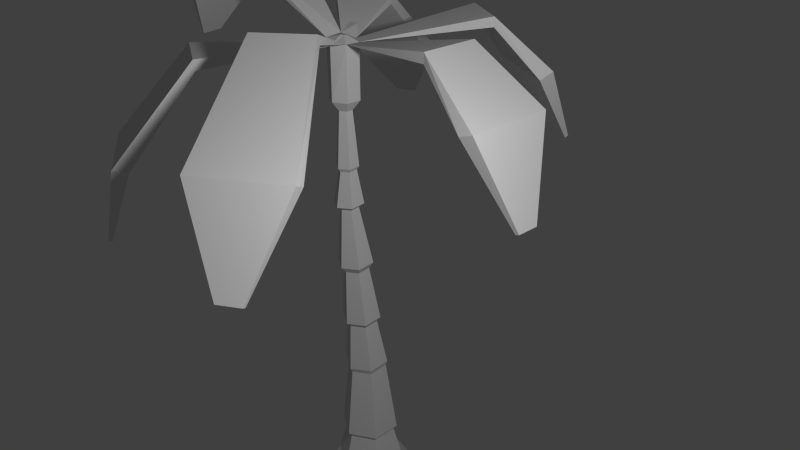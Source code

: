 # Source: treePalm.blend  (saved by Blender 2.76.0; exported with 4.5.12 LTS)
import bpy
from mathutils import Matrix  # noqa: F401  (used for matrix-valued properties, if any)

bpy.ops.wm.read_factory_settings(use_empty=True)
scene = bpy.context.scene
scene.name = 'Scene'

# ---- collections
col_collection_1 = bpy.data.collections.new('Collection 1'); scene.collection.children.link(col_collection_1)

# ---- materials (node trees are filled in below, after node groups)
mat_material_001 = bpy.data.materials.new('Material.001')
mat_material_001.alpha_threshold = 0.0
mat_material_001.use_transparent_shadow = False
mat_material_001.roughness = 0.5

# ---- material node trees

# ---- world
world_world = bpy.data.worlds.new('World'); scene.world = world_world
world_world.color = (0.05088, 0.05088, 0.05088)
world_world.use_sun_shadow = False
world_world.sun_shadow_jitter_overblur = 0.0
world_world.cycles.sampling_method = 'MANUAL'
world_world.cycles.sample_map_resolution = 256

# ---- cameras
cam_camera = bpy.data.cameras.new('Camera')
cam_camera.clip_end = 100.0
cam_camera.lens = 35.0
cam_camera.sensor_width = 32.0
cam_camera.sensor_height = 18.0
cam_camera.ortho_scale = 7.314
cam_camera.dof.focus_distance = 0.0
cam_camera.dof.aperture_fstop = 128.0

# ---- lights
light_lamp = bpy.data.lights.new('Lamp', 'POINT')
light_lamp.transmission_factor = 0.0
light_lamp.cutoff_distance = 30.0
light_lamp.energy = 100.0
light_lamp.shadow_buffer_clip_start = 1.001
light_lamp.shadow_soft_size = 0.1
light_lamp.shadow_maximum_resolution = 0.006
light_lamp.use_absolute_resolution = True
light_lamp.cycles.use_multiple_importance_sampling = False

# ---- meshes
me_cylinder = bpy.data.meshes.new('Cylinder')
me_cylinder.from_pydata([(1.818e-08, 9.089e-09, -0.7071), (-7.328e-08, -0.2475, 13.31), (1.818e-08, 1.874, -0.7071), (0.0, 1.0, 0.7071), (1.623, 0.937, -0.7071), (0.866, 0.5, 0.7071), (1.623, -0.937, -0.7071), (0.866, -0.5, 0.7071), (-1.456e-07, -1.874, -0.7071), (-8.742e-08, -1.0, 0.7071), (-1.623, -0.937, -0.7071), (-0.866, -0.5, 0.7071), (-1.623, 0.937, -0.7071), (-0.866, 0.5, 0.7071), (-7.647e-09, 0.4382, 4.093), (0.4771, 0.164, 4.066), (0.4771, -0.3843, 4.013), (-5.581e-08, -0.6585, 3.987), (-0.4771, -0.3843, 4.013), (-0.4771, 0.164, 4.066), (-4.183e-08, -0.3444, 9.093), (0.2203, -0.471, 9.081), (0.2203, -0.7241, 9.057), (-6.406e-08, -0.8507, 9.044), (-0.2203, -0.7241, 9.057), (-0.2203, -0.471, 9.081), (-0.2996, -0.4543, 13.42), (-8.284e-08, -0.4563, 11.65), (0.1644, -0.5512, 11.65), (0.1644, -0.741, 11.65), (-9.944e-08, -0.8359, 11.65), (-0.1644, -0.741, 11.65), (-0.1644, -0.5512, 11.65), (0.3417, -0.4447, 13.31), (0.3417, -0.8393, 13.32), (-0.03793, -1.007, 13.24), (-0.4042, -0.821, 13.35), (-0.3417, -0.4482, 11.91), (-0.3417, -0.8427, 11.91), (-1.077e-07, -1.04, 11.91), (0.3417, -0.8427, 11.91), (0.3417, -0.4482, 11.91), (-7.322e-08, -0.2509, 11.91), (-9.05e-08, -0.5511, 13.46), (3.393, 0.1032, 13.86), (-0.07825, -0.5963, 13.46), (0.07825, -0.5963, 13.46), (0.07825, -0.6867, 13.46), (-9.84e-08, -0.7319, 13.46), (-0.07825, -0.6867, 13.46), (-9.05e-08, -0.6415, 13.46), (3.393, -1.387, 13.86), (3.393, 0.1032, 13.6), (3.393, -1.387, 13.61), (5.091, 0.4713, 12.65), (5.096, -1.755, 12.66), (4.733, 0.4713, 12.53), (4.738, -1.755, 12.53), (5.709, -0.3578, 10.48), (5.711, -0.9262, 10.48), (5.618, -0.3578, 10.45), (5.619, -0.9262, 10.45), (-6.779e-08, -0.7503, 1.793), (1.05, 2.677, 13.86), (-5.316e-09, 0.6776, 1.822), (2.341, 1.932, 13.86), (1.05, 2.677, 13.6), (2.341, 1.932, 13.61), (1.413, 3.842, 12.62), (3.419, 2.876, 12.6), (1.268, 3.548, 12.43), (3.274, 2.581, 12.41), (2.586, 4.401, 10.6), (3.098, 4.154, 10.59), (2.549, 4.326, 10.55), (3.061, 4.079, 10.54), (-1.988, 0.8179, 14.03), (0.6189, 0.3206, 1.815), (-0.7, 1.565, 13.97), (-1.956, 0.7425, 13.79), (-0.6683, 1.49, 13.73), (-3.941, 3.281, 12.0), (-2.018, 4.4, 11.91), (-3.805, 3.025, 11.76), (-1.882, 4.143, 11.67), (-3.964, 4.818, 10.15), (-3.473, 5.104, 10.13), (-3.929, 4.753, 10.09), (-3.438, 5.038, 10.07), (-3.021, -1.177, 15.03), (0.6189, -0.3933, 1.8), (-2.882, 0.3067, 15.08), (-3.114, -1.162, 14.8), (-2.976, 0.3217, 14.84), (-5.834, -1.215, 14.01), (-5.733, 1.001, 14.2), (-5.529, -1.211, 13.79), (-5.427, 1.005, 13.98), (-7.013, -0.1737, 12.2), (-6.987, 0.3921, 12.24), (-6.935, -0.1727, 12.14), (-6.909, 0.3932, 12.19), (-1.016, -4.015, 13.31), (-0.6189, 0.3206, 1.815), (-2.331, -3.315, 13.31), (-0.997, -3.982, 13.06), (-2.312, -3.281, 13.06), (-1.837, -5.854, 10.99), (-3.727, -4.682, 11.09), (-1.647, -5.54, 10.89), (-3.537, -4.368, 11.0), (-2.865, -5.746, 8.819), (-3.347, -5.446, 8.845), (-2.816, -5.666, 8.794), (-3.299, -5.366, 8.82), (1.895, -2.86, 14.19), (-0.6189, -0.3933, 1.8), (0.6343, -3.653, 14.14), (1.864, -2.792, 13.95), (0.6032, -3.585, 13.89), (4.146, -5.225, 12.36), (2.242, -6.379, 12.32), (3.972, -4.93, 12.2), (2.068, -6.084, 12.16), (3.91, -6.354, 10.25), (3.424, -6.649, 10.24), (3.866, -6.279, 10.21), (3.38, -6.574, 10.2), (0.7069, 0.3674, 1.935), (-7.455e-08, -0.8556, 1.906), (-0.7069, 0.3674, 1.935), (-3.186e-09, 0.775, 1.945), (0.7069, -0.4479, 1.916), (-0.7069, -0.4479, 1.916), (-0.5233, -0.4247, 4.153), (-0.5233, 0.1768, 4.211), (-5.075e-09, 0.4775, 4.241), (0.5233, 0.1768, 4.211), (-5.79e-08, -0.7254, 4.124), (0.5233, -0.4247, 4.153), (-0.3661, -0.4662, 5.522), (-0.3661, -0.04542, 5.563), (-2.101e-08, 0.165, 5.583), (0.3661, -0.04542, 5.563), (0.3661, -0.4662, 5.522), (-5.797e-08, -0.6765, 5.502), (-0.4629, -0.5352, 5.654), (-0.4629, -0.003093, 5.706), (-1.397e-08, 0.2629, 5.732), (0.4629, -0.003093, 5.706), (0.4629, -0.5352, 5.654), (-6.07e-08, -0.8012, 5.628), (-0.3087, -0.5986, 7.232), (-0.3087, -0.2438, 7.267), (-2.905e-08, -0.06645, 7.284), (0.3087, -0.2438, 7.267), (0.3087, -0.5986, 7.232), (-6.021e-08, -0.776, 7.215), (-0.4239, -0.6829, 7.412), (-0.4239, -0.1957, 7.46), (-2.022e-08, 0.04783, 7.483), (0.4239, -0.1957, 7.46), (0.4239, -0.6829, 7.412), (-6.301e-08, -0.9265, 7.389), (-3.709e-08, -0.1988, 9.223), (0.3488, -0.3993, 9.204), (0.3488, -0.8003, 9.167), (-7.23e-08, -1.001, 9.148), (-0.3488, -0.3993, 9.204), (-0.3488, -0.8003, 9.167), (-5.807e-08, -0.3777, 10.12), (0.2079, -0.4973, 10.11), (0.2079, -0.7366, 10.09), (-7.906e-08, -0.8562, 10.08), (-0.2079, -0.7366, 10.09), (-0.2079, -0.4973, 10.11), (-5.398e-08, -0.3147, 10.22), (0.2643, -0.4668, 10.21), (0.2643, -0.771, 10.19), (-8.066e-08, -0.923, 10.18), (-0.2643, -0.771, 10.19), (-0.2643, -0.4668, 10.21)], [], [(0, 2, 4), (129, 132, 16, 17), (2, 3, 5, 4), (0, 4, 6), (128, 131, 14, 15), (4, 5, 7, 6), (0, 6, 8), (131, 130, 19, 14), (6, 7, 9, 8), (0, 8, 10), (132, 128, 15, 16), (8, 9, 11, 10), (0, 10, 12), (130, 133, 18, 19), (10, 11, 13, 12), (0, 12, 2), (133, 129, 17, 18), (12, 13, 3, 2), (158, 163, 23, 24), (159, 158, 24, 25), (160, 159, 25, 20), (161, 160, 20, 21), (162, 161, 21, 22), (163, 162, 22, 23), (176, 181, 32, 27), (177, 176, 27, 28), (178, 177, 28, 29), (179, 178, 29, 30), (180, 179, 30, 31), (181, 180, 31, 32), (30, 29, 40, 39), (31, 30, 39, 38), (32, 31, 38, 37), (27, 32, 37, 42), (28, 27, 42, 41), (29, 28, 41, 40), (33, 1, 43, 46), (35, 34, 47, 48), (34, 33, 46, 47), (26, 36, 49, 45), (41, 42, 1, 33), (39, 40, 34, 35), (36, 35, 48, 49), (50, 47, 46), (1, 26, 45, 43), (38, 39, 35, 36), (42, 37, 26, 1), (37, 38, 36, 26), (40, 41, 33, 34), (50, 43, 45), (50, 48, 47), (50, 46, 43), (50, 45, 49), (50, 49, 48), (33, 34, 51, 44), (44, 51, 55, 54), (33, 52, 53, 34), (51, 34, 53), (44, 52, 33), (56, 54, 58, 60), (52, 44, 54, 56), (53, 52, 56, 57), (51, 53, 57, 55), (58, 59, 61, 60), (57, 56, 60, 61), (55, 57, 61, 59), (54, 55, 59, 58), (33, 65, 63, 1), (63, 65, 69, 68), (67, 33, 1, 66), (33, 67, 65), (63, 66, 1), (70, 68, 72, 74), (66, 63, 68, 70), (67, 66, 70, 71), (65, 67, 71, 69), (72, 73, 75, 74), (71, 70, 74, 75), (69, 71, 75, 73), (68, 69, 73, 72), (1, 78, 76, 26), (76, 78, 82, 81), (80, 1, 26, 79), (76, 79, 26), (80, 78, 1), (83, 81, 85, 87), (79, 76, 81, 83), (80, 79, 83, 84), (78, 80, 84, 82), (85, 86, 88, 87), (84, 83, 87, 88), (82, 84, 88, 86), (81, 82, 86, 85), (26, 91, 89, 36), (89, 91, 95, 94), (93, 26, 36, 92), (93, 91, 26), (89, 92, 36), (96, 94, 98, 100), (92, 89, 94, 96), (93, 92, 96, 97), (91, 93, 97, 95), (98, 99, 101, 100), (97, 96, 100, 101), (95, 97, 101, 99), (94, 95, 99, 98), (36, 104, 102, 35), (102, 104, 108, 107), (106, 36, 35, 105), (102, 105, 35), (106, 104, 36), (109, 107, 111, 113), (105, 102, 107, 109), (106, 105, 109, 110), (104, 106, 110, 108), (111, 112, 114, 113), (110, 109, 113, 114), (108, 110, 114, 112), (107, 108, 112, 111), (117, 119, 35), (115, 117, 121, 120), (115, 118, 119, 117), (118, 115, 34), (122, 120, 124, 126), (118, 115, 120, 122), (119, 118, 122, 123), (117, 119, 123, 121), (124, 125, 127, 126), (123, 122, 126, 127), (121, 123, 127, 125), (120, 121, 125, 124), (117, 35, 34, 115), (35, 119, 118, 34), (11, 9, 62, 116), (13, 11, 116, 103), (7, 5, 77, 90), (3, 13, 103, 64), (5, 3, 64, 77), (9, 7, 90, 62), (116, 62, 129, 133), (103, 116, 133, 130), (90, 77, 128, 132), (64, 103, 130, 131), (77, 64, 131, 128), (62, 90, 132, 129), (17, 16, 139, 138), (16, 15, 137, 139), (15, 14, 136, 137), (14, 19, 135, 136), (19, 18, 134, 135), (18, 17, 138, 134), (138, 139, 144, 145), (139, 137, 143, 144), (137, 136, 142, 143), (136, 135, 141, 142), (135, 134, 140, 141), (134, 138, 145, 140), (145, 144, 150, 151), (144, 143, 149, 150), (143, 142, 148, 149), (142, 141, 147, 148), (141, 140, 146, 147), (140, 145, 151, 146), (151, 150, 156, 157), (150, 149, 155, 156), (149, 148, 154, 155), (148, 147, 153, 154), (147, 146, 152, 153), (146, 151, 157, 152), (157, 156, 162, 163), (156, 155, 161, 162), (155, 154, 160, 161), (154, 153, 159, 160), (153, 152, 158, 159), (152, 157, 163, 158), (25, 24, 169, 168), (24, 23, 167, 169), (23, 22, 166, 167), (22, 21, 165, 166), (21, 20, 164, 165), (20, 25, 168, 164), (168, 169, 174, 175), (169, 167, 173, 174), (167, 166, 172, 173), (166, 165, 171, 172), (165, 164, 170, 171), (164, 168, 175, 170), (175, 174, 180, 181), (174, 173, 179, 180), (173, 172, 178, 179), (172, 171, 177, 178), (171, 170, 176, 177), (170, 175, 181, 176)])
_uv = me_cylinder.uv_layers.new(name='UVMap')
_uv.uv.foreach_set('vector', [0.3972, 0.6323, 0.3304, 0.6672, 0.3304, 0.5921, 0.4899, 0.3044, 0.4734, 0.3072, 0.4684, 0.2188, 0.4795, 0.2179, 0.4069, 0.006643, 0.3977, 0.05374, 0.3568, 0.05355, 0.3304, 0.006287, 0.3972, 0.6323, 0.3304, 0.5921, 0.3972, 0.5573, 0.3638, 0.1003, 0.3971, 0.1008, 0.397, 0.1831, 0.3744, 0.182, 0.4194, 0.4216, 0.4355, 0.3593, 0.477, 0.3581, 0.4972, 0.4195, 0.3972, 0.6323, 0.3972, 0.5573, 0.464, 0.5975, 0.2259, 0.09469, 0.2506, 0.1025, 0.2522, 0.184, 0.2356, 0.1795, 0.5096, 0.2503, 0.553, 0.1969, 0.5717, 0.2044, 0.5446, 0.2643, 0.3972, 0.6323, 0.464, 0.5975, 0.464, 0.6726, 0.4734, 0.3072, 0.4395, 0.3073, 0.4455, 0.2173, 0.4684, 0.2188, 0.5446, 0.2643, 0.5717, 0.2044, 0.6128, 0.21, 0.6217, 0.2747, 0.3972, 0.6323, 0.464, 0.6726, 0.3972, 0.7074, 0.2506, 0.1025, 0.283, 0.1, 0.2741, 0.1807, 0.2522, 0.184, 0.3179, 0.006287, 0.2891, 0.05381, 0.2493, 0.05595, 0.2435, 0.01031, 0.3972, 0.6323, 0.3972, 0.7074, 0.3304, 0.6672, 0.6149, 0.1589, 0.5812, 0.1547, 0.5966, 0.06866, 0.6194, 0.07063, 0.3304, 0.9686, 0.3478, 0.9136, 0.3893, 0.9136, 0.4082, 0.9686, 0.99, 0.8596, 0.9697, 0.8596, 0.9743, 0.7906, 0.9848, 0.7906, 0.26, 0.3177, 0.2795, 0.3148, 0.2758, 0.3776, 0.2657, 0.3791, 0.2452, 0.3137, 0.26, 0.3177, 0.2657, 0.3791, 0.258, 0.377, 0.3787, 0.3136, 0.3987, 0.3146, 0.3966, 0.3748, 0.3862, 0.3742, 0.4771, 0.07645, 0.4568, 0.07503, 0.4663, 0.006287, 0.4769, 0.007022, 0.4869, 0.07557, 0.4771, 0.07645, 0.4769, 0.007022, 0.482, 0.006565, 0.2549, 0.422, 0.2641, 0.4247, 0.2638, 0.4804, 0.2581, 0.4785, 0.3869, 0.4198, 0.3994, 0.4202, 0.4004, 0.4758, 0.3927, 0.4757, 0.9573, 0.5932, 0.97, 0.5941, 0.9663, 0.6544, 0.9584, 0.6544, 0.9512, 0.5937, 0.9573, 0.5932, 0.9584, 0.6544, 0.9546, 0.655, 0.9497, 0.3309, 0.9623, 0.3305, 0.9605, 0.3919, 0.9526, 0.3919, 0.2641, 0.4247, 0.2763, 0.4232, 0.2714, 0.48, 0.2638, 0.4804, 0.4765, 0.6906, 0.4765, 0.6826, 0.487, 0.678, 0.487, 0.6946, 0.9526, 0.3919, 0.9605, 0.3919, 0.965, 0.402, 0.9486, 0.4019, 0.2638, 0.4804, 0.2714, 0.48, 0.2771, 0.4927, 0.2614, 0.4935, 0.2581, 0.4785, 0.2638, 0.4804, 0.2614, 0.4935, 0.2495, 0.4895, 0.3927, 0.4757, 0.4004, 0.4758, 0.4039, 0.4886, 0.3878, 0.4885, 0.9584, 0.6544, 0.9663, 0.6544, 0.9704, 0.6648, 0.954, 0.6648, 0.03211, 0.1401, 0.03388, 0.1553, 0.02097, 0.1497, 0.02056, 0.1462, 0.963, 0.457, 0.9727, 0.4622, 0.9601, 0.4683, 0.9583, 0.4679, 0.01777, 0.1355, 0.03211, 0.1401, 0.02056, 0.1462, 0.01728, 0.1452, 0.02036, 0.1628, 0.006232, 0.1635, 0.01481, 0.1511, 0.01809, 0.1521, 0.3878, 0.4885, 0.4039, 0.4886, 0.4069, 0.5447, 0.3908, 0.5447, 0.965, 0.402, 0.9727, 0.404, 0.9727, 0.4622, 0.963, 0.457, 0.946, 0.4615, 0.963, 0.457, 0.9583, 0.4679, 0.9546, 0.4678, 0.01769, 0.1487, 0.01728, 0.1452, 0.02056, 0.1462, 0.03388, 0.1553, 0.02036, 0.1628, 0.01809, 0.1521, 0.02097, 0.1497, 0.9486, 0.4019, 0.965, 0.402, 0.963, 0.457, 0.946, 0.4615, 0.2495, 0.4895, 0.2614, 0.4935, 0.2585, 0.5528, 0.2469, 0.5453, 0.2614, 0.4935, 0.2771, 0.4927, 0.2745, 0.5507, 0.2585, 0.5528, 0.954, 0.6648, 0.9704, 0.6648, 0.9704, 0.7233, 0.954, 0.7233, 0.01769, 0.1487, 0.02097, 0.1497, 0.01809, 0.1521, 0.01769, 0.1487, 0.0144, 0.1476, 0.01728, 0.1452, 0.01769, 0.1487, 0.02056, 0.1462, 0.02097, 0.1497, 0.01769, 0.1487, 0.01809, 0.1521, 0.01481, 0.1511, 0.01769, 0.1487, 0.01481, 0.1511, 0.0144, 0.1476, 0.03211, 0.1401, 0.01777, 0.1355, 0.03917, 0.006287, 0.09334, 0.02362, 0.4084, 0.8696, 0.3465, 0.8696, 0.3304, 0.8129, 0.4229, 0.813, 0.7663, 0.7933, 0.7917, 0.9211, 0.7318, 0.9211, 0.7504, 0.7933, 0.2259, 0.7501, 0.3086, 0.6583, 0.2351, 0.7551, 0.7094, 0.6933, 0.7186, 0.6892, 0.7917, 0.7807, 0.7295, 0.6315, 0.7179, 0.6212, 0.7887, 0.5501, 0.7917, 0.5527, 0.7186, 0.6892, 0.7094, 0.6933, 0.7179, 0.6212, 0.7295, 0.6315, 0.8625, 0.9551, 0.807, 0.934, 0.8041, 0.8681, 0.8871, 0.8993, 0.2259, 0.7501, 0.2351, 0.7551, 0.2454, 0.8246, 0.2338, 0.8327, 0.2126, 0.495, 0.2126, 0.518, 0.2086, 0.5178, 0.2086, 0.4948, 0.8871, 0.8993, 0.8041, 0.8681, 0.8659, 0.7906, 0.8871, 0.7986, 0.2338, 0.8327, 0.2454, 0.8246, 0.3086, 0.8741, 0.3056, 0.8762, 0.4229, 0.813, 0.3304, 0.8129, 0.3648, 0.7199, 0.3884, 0.72, 0.03211, 0.1401, 0.1431, 0.08452, 0.1498, 0.142, 0.03388, 0.1553, 0.1498, 0.142, 0.1431, 0.08452, 0.2102, 0.07224, 0.2134, 0.159, 0.01645, 0.8396, 0.0562, 0.717, 0.07181, 0.7183, 0.07547, 0.8443, 0.8709, 0.5501, 0.8128, 0.6293, 0.8041, 0.6234, 0.7094, 0.4348, 0.7181, 0.4297, 0.7911, 0.5375, 0.7391, 0.3742, 0.7264, 0.3659, 0.7878, 0.2873, 0.7911, 0.2894, 0.7181, 0.4297, 0.7094, 0.4348, 0.7264, 0.3659, 0.7391, 0.3742, 0.01645, 0.8396, 0.07547, 0.8443, 0.09472, 0.8885, 0.006232, 0.8885, 0.8041, 0.6234, 0.8128, 0.6293, 0.842, 0.6812, 0.8292, 0.6872, 0.2117, 0.6028, 0.2117, 0.6255, 0.2086, 0.6248, 0.2086, 0.602, 0.2961, 0.8887, 0.2961, 0.9815, 0.2259, 0.9539, 0.2259, 0.9302, 0.8292, 0.6872, 0.842, 0.6812, 0.8709, 0.7765, 0.8677, 0.778, 0.9763, 0.1345, 0.9763, 0.2272, 0.9086, 0.2001, 0.9086, 0.1764, 0.03388, 0.1553, 0.08039, 0.1936, 0.03216, 0.2328, 0.02036, 0.1628, 0.03216, 0.2328, 0.08039, 0.1936, 0.1884, 0.305, 0.1163, 0.3634, 0.5399, 0.3524, 0.5629, 0.2876, 0.578, 0.2873, 0.6011, 0.3604, 0.4354, 0.8618, 0.4459, 0.8615, 0.4865, 0.9382, 0.894, 0.6132, 0.8834, 0.613, 0.9356, 0.5501, 0.4765, 0.5595, 0.4912, 0.5573, 0.4836, 0.648, 0.4798, 0.6486, 0.4459, 0.8615, 0.4354, 0.8618, 0.473, 0.7199, 0.4865, 0.7268, 0.5399, 0.3524, 0.6011, 0.3604, 0.6011, 0.5044, 0.5096, 0.4925, 0.8834, 0.613, 0.894, 0.6132, 0.9356, 0.7453, 0.9222, 0.7522, 0.4836, 0.648, 0.4912, 0.6649, 0.4875, 0.6655, 0.4798, 0.6486, 0.5096, 0.4925, 0.6011, 0.5044, 0.5596, 0.5834, 0.5363, 0.5804, 0.5961, 0.907, 0.5814, 0.9045, 0.5924, 0.81, 0.5961, 0.8107, 0.1163, 0.3634, 0.1884, 0.305, 0.2134, 0.393, 0.195, 0.4079, 0.03316, 0.9031, 0.06778, 0.9815, 0.006232, 0.9815, 0.01794, 0.901, 0.6167, 0.599, 0.6732, 0.596, 0.6964, 0.7222, 0.6144, 0.7236, 0.2572, 0.6457, 0.2585, 0.5528, 0.2745, 0.5507, 0.3179, 0.6426, 0.01462, 0.521, 0.006232, 0.5149, 0.09516, 0.4205, 0.6341, 0.1974, 0.6427, 0.1913, 0.714, 0.2636, 0.668, 0.09666, 0.6572, 0.08847, 0.7112, 0.006287, 0.714, 0.008377, 0.6427, 0.1913, 0.6341, 0.1974, 0.6572, 0.08847, 0.668, 0.09666, 0.8278, 0.2873, 0.8874, 0.2894, 0.8909, 0.397, 0.8035, 0.397, 0.006232, 0.5149, 0.01462, 0.521, 0.02509, 0.633, 0.01483, 0.643, 0.2086, 0.5894, 0.2086, 0.5662, 0.2119, 0.5657, 0.2119, 0.5889, 0.8035, 0.397, 0.8909, 0.397, 0.8395, 0.472, 0.8172, 0.472, 0.01483, 0.643, 0.02509, 0.633, 0.09516, 0.7019, 0.09254, 0.7045, 0.6144, 0.7236, 0.6964, 0.7222, 0.6964, 0.792, 0.6755, 0.7924, 0.9426, 0.9168, 0.8995, 0.7949, 0.9569, 0.7906, 0.9569, 0.9174, 0.8083, 0.2064, 0.7465, 0.2064, 0.7265, 0.1039, 0.8188, 0.0986, 0.5096, 0.9366, 0.5394, 0.8111, 0.5544, 0.81, 0.5689, 0.9366, 0.1076, 0.5945, 0.1163, 0.5885, 0.1961, 0.683, 0.6225, 0.3841, 0.6136, 0.3793, 0.6969, 0.2873, 0.138, 0.4813, 0.1257, 0.4748, 0.193, 0.4205, 0.1961, 0.4221, 0.1163, 0.5885, 0.1076, 0.5945, 0.1257, 0.4748, 0.138, 0.4813, 0.169, 0.8954, 0.1078, 0.8954, 0.1076, 0.7877, 0.198, 0.7938, 0.6136, 0.3793, 0.6225, 0.3841, 0.6444, 0.474, 0.6316, 0.4829, 0.2126, 0.5305, 0.2126, 0.5529, 0.2086, 0.5531, 0.2086, 0.5307, 0.198, 0.7938, 0.1076, 0.7877, 0.1478, 0.6956, 0.1709, 0.6971, 0.6316, 0.4829, 0.6444, 0.474, 0.6969, 0.5594, 0.6937, 0.5617, 0.8188, 0.0986, 0.7265, 0.1039, 0.7556, 0.007634, 0.7792, 0.006287, 0.9938, 0.404, 0.9852, 0.3983, 0.9938, 0.2873, 0.5402, 0.7116, 0.602, 0.7098, 0.602, 0.7942, 0.5096, 0.7975, 0.5402, 0.7116, 0.5395, 0.7043, 0.6012, 0.7025, 0.602, 0.7098, 0.3085, 0.8942, 0.3171, 0.8887, 0.3171, 0.9937, 0.8829, 0.1134, 0.8697, 0.1097, 0.8927, 0.01335, 0.8961, 0.01431, 0.8961, 0.2343, 0.8874, 0.2398, 0.8697, 0.1097, 0.8829, 0.1134, 0.615, 0.8939, 0.6144, 0.8314, 0.7059, 0.805, 0.7059, 0.8983, 0.9247, 0.2873, 0.9336, 0.2923, 0.9163, 0.4251, 0.9033, 0.4302, 0.2086, 0.4822, 0.2086, 0.4584, 0.2126, 0.4584, 0.2126, 0.4822, 0.491, 0.5282, 0.4194, 0.5282, 0.4529, 0.4342, 0.4712, 0.4342, 0.9033, 0.4302, 0.9163, 0.4251, 0.9336, 0.5217, 0.9303, 0.523, 0.8697, 0.1097, 0.8313, 0.08202, 0.8829, 0.006287, 0.8927, 0.01335, 0.9086, 0.1219, 0.9421, 0.006287, 0.9592, 0.009517, 0.9705, 0.1219, 0.5664, 0.596, 0.6012, 0.7025, 0.5395, 0.7043, 0.5494, 0.5999, 0.6128, 0.21, 0.5717, 0.2044, 0.583, 0.1592, 0.6124, 0.1629, 0.2493, 0.05595, 0.2891, 0.05381, 0.28, 0.09439, 0.2516, 0.09651, 0.477, 0.3581, 0.4355, 0.3593, 0.4416, 0.3119, 0.4712, 0.3117, 0.3893, 0.9136, 0.3478, 0.9136, 0.3522, 0.8823, 0.3819, 0.8822, 0.3568, 0.05355, 0.3977, 0.05374, 0.3955, 0.09486, 0.3663, 0.09443, 0.4972, 0.3543, 0.477, 0.3581, 0.4712, 0.3117, 0.4856, 0.3093, 0.6124, 0.1629, 0.583, 0.1592, 0.5812, 0.1547, 0.6149, 0.1589, 0.2516, 0.09651, 0.28, 0.09439, 0.283, 0.1, 0.2506, 0.1025, 0.4712, 0.3117, 0.4416, 0.3119, 0.4395, 0.3073, 0.4734, 0.3072, 0.23, 0.0896, 0.2516, 0.09651, 0.2506, 0.1025, 0.2259, 0.09469, 0.3663, 0.09443, 0.3955, 0.09486, 0.3971, 0.1008, 0.3638, 0.1003, 0.7809, 0.2512, 0.7809, 0.2212, 0.786, 0.219, 0.786, 0.2532, 0.2086, 0.4447, 0.2086, 0.4216, 0.2127, 0.4205, 0.2127, 0.4458, 0.4684, 0.2188, 0.4455, 0.2173, 0.4449, 0.2114, 0.4699, 0.2131, 0.3744, 0.182, 0.397, 0.1831, 0.3978, 0.1895, 0.3731, 0.1882, 0.2356, 0.1795, 0.2522, 0.184, 0.252, 0.1904, 0.2338, 0.1855, 0.2522, 0.184, 0.2741, 0.1807, 0.276, 0.1868, 0.252, 0.1904, 0.6194, 0.07063, 0.5966, 0.06866, 0.5958, 0.06313, 0.6208, 0.06529, 0.4821, 0.212, 0.4699, 0.2131, 0.4701, 0.1554, 0.4786, 0.1546, 0.4699, 0.2131, 0.4449, 0.2114, 0.4526, 0.1541, 0.4701, 0.1554, 0.3731, 0.1882, 0.3978, 0.1895, 0.3963, 0.2398, 0.379, 0.2389, 0.2338, 0.1855, 0.252, 0.1904, 0.2566, 0.2417, 0.2439, 0.2383, 0.252, 0.1904, 0.276, 0.1868, 0.2734, 0.2392, 0.2566, 0.2417, 0.6208, 0.06529, 0.5958, 0.06313, 0.6042, 0.006287, 0.6217, 0.0078, 0.7328, 0.2366, 0.7411, 0.2523, 0.7368, 0.2571, 0.7265, 0.2373, 0.4701, 0.1554, 0.4526, 0.1541, 0.4507, 0.1486, 0.4729, 0.1501, 0.379, 0.2389, 0.3963, 0.2398, 0.398, 0.2468, 0.3761, 0.2457, 0.2439, 0.2383, 0.2566, 0.2417, 0.2559, 0.2488, 0.2397, 0.2444, 0.2566, 0.2417, 0.2734, 0.2392, 0.2771, 0.2456, 0.2559, 0.2488, 0.7411, 0.2221, 0.7328, 0.2366, 0.7265, 0.2373, 0.7368, 0.219, 0.4836, 0.1492, 0.4729, 0.1501, 0.4737, 0.08363, 0.4809, 0.08299, 0.4729, 0.1501, 0.4507, 0.1486, 0.4589, 0.0826, 0.4737, 0.08363, 0.3761, 0.2457, 0.398, 0.2468, 0.3967, 0.3053, 0.3821, 0.3046, 0.2397, 0.2444, 0.2559, 0.2488, 0.2609, 0.3084, 0.2501, 0.3055, 0.2559, 0.2488, 0.2771, 0.2456, 0.2751, 0.3063, 0.2609, 0.3084, 0.9916, 0.9322, 0.9694, 0.9322, 0.9727, 0.8662, 0.9875, 0.8662, 0.806, 0.2219, 0.806, 0.2368, 0.7985, 0.2395, 0.7985, 0.219, 0.4737, 0.08363, 0.4589, 0.0826, 0.4568, 0.07503, 0.4771, 0.07645, 0.3821, 0.3046, 0.3967, 0.3053, 0.3987, 0.3146, 0.3787, 0.3136, 0.2501, 0.3055, 0.2609, 0.3084, 0.26, 0.3177, 0.2452, 0.3137, 0.2609, 0.3084, 0.2751, 0.3063, 0.2795, 0.3148, 0.26, 0.3177, 0.9875, 0.8662, 0.9727, 0.8662, 0.9697, 0.8596, 0.99, 0.8596, 0.2657, 0.3791, 0.2758, 0.3776, 0.2802, 0.3834, 0.2642, 0.3858, 0.7685, 0.2251, 0.7601, 0.2305, 0.7535, 0.2275, 0.7668, 0.219, 0.7601, 0.2305, 0.7601, 0.2411, 0.7535, 0.2444, 0.7535, 0.2275, 0.7601, 0.2411, 0.7685, 0.2464, 0.7668, 0.2528, 0.7535, 0.2444, 0.3862, 0.3742, 0.3966, 0.3748, 0.3989, 0.3815, 0.3824, 0.3807, 0.258, 0.377, 0.2657, 0.3791, 0.2642, 0.3858, 0.252, 0.3825, 0.2642, 0.3858, 0.2802, 0.3834, 0.2744, 0.4186, 0.2649, 0.4198, 0.9473, 0.288, 0.964, 0.2873, 0.9609, 0.3268, 0.9509, 0.3271, 0.9481, 0.5506, 0.9562, 0.5501, 0.9588, 0.5892, 0.9539, 0.5896, 0.9562, 0.5501, 0.9729, 0.5517, 0.9687, 0.59, 0.9588, 0.5892, 0.3824, 0.3807, 0.3989, 0.3815, 0.3983, 0.4153, 0.3885, 0.415, 0.252, 0.3825, 0.2642, 0.3858, 0.2649, 0.4198, 0.2576, 0.4177, 0.2649, 0.4198, 0.2744, 0.4186, 0.2763, 0.4232, 0.2641, 0.4247, 0.9509, 0.3271, 0.9609, 0.3268, 0.9623, 0.3305, 0.9497, 0.3309, 0.2086, 0.6497, 0.2086, 0.6396, 0.2122, 0.6381, 0.2122, 0.6509, 0.9588, 0.5892, 0.9687, 0.59, 0.97, 0.5941, 0.9573, 0.5932, 0.3885, 0.415, 0.3983, 0.4153, 0.3994, 0.4202, 0.3869, 0.4198, 0.2576, 0.4177, 0.2649, 0.4198, 0.2641, 0.4247, 0.2549, 0.422])
me_cylinder.materials.append(mat_material_001)
me_cylinder.use_remesh_preserve_volume = False
me_cylinder.use_remesh_preserve_attributes = False
me_cylinder.use_mirror_vertex_groups = False
me_cylinder.update()

# ---- objects
ob_cylinder = bpy.data.objects.new('Cylinder', me_cylinder)
ob_lamp = bpy.data.objects.new('Lamp', light_lamp)
ob_camera = bpy.data.objects.new('Camera', cam_camera)

# ---- transforms, parenting, visibility, modifiers, constraints
ob_cylinder.location = (0.0, 0.0, 0.0)
ob_cylinder.scale = (0.2, 0.2, 0.2)
ob_cylinder.lineart.crease_threshold = 0.0
ob_lamp.location = (2.396, -1.209, 3.415)
ob_lamp.rotation_euler = (0.6503, 0.05522, 1.866)
ob_lamp.lock_rotations_4d = False
ob_lamp.empty_display_type = 'ARROWS'
ob_lamp.color = (0.0, 0.0, 0.0, 0.0)
ob_lamp.lineart.crease_threshold = 0.0
ob_camera.location = (3.095, -2.685, 3.703)
ob_camera.rotation_euler = (1.109, 0.0, 0.8149)
ob_camera.lock_rotations_4d = False
ob_camera.empty_display_type = 'ARROWS'
ob_camera.color = (0.0, 0.0, 0.0, 0.0)
ob_camera.display_type = 'WIRE'
ob_camera.lineart.crease_threshold = 0.0

# ---- collection membership
col_collection_1.objects.link(ob_cylinder)
col_collection_1.objects.link(ob_lamp)
col_collection_1.objects.link(ob_camera)

# ---- scene / render settings (as saved in the file)
scene.camera = ob_camera
scene.frame_start = 1; scene.frame_end = 250; scene.frame_set(1)
scene.render.engine = 'BLENDER_EEVEE_NEXT'
scene.render.resolution_percentage = 50
scene.render.dither_intensity = 0.0
scene.cycles.use_denoising = False
scene.cycles.samples = 10
scene.cycles.sampling_pattern = 'TABULATED_SOBOL'
scene.cycles.light_sampling_threshold = 0.0
scene.cycles.use_adaptive_sampling = False
scene.cycles.use_light_tree = False
scene.cycles.blur_glossy = 0.0
scene.cycles.pixel_filter_type = 'GAUSSIAN'
scene.cycles.sample_clamp_indirect = 0.0
scene.view_settings.view_transform = 'Standard'
bpy.context.view_layer.update()
